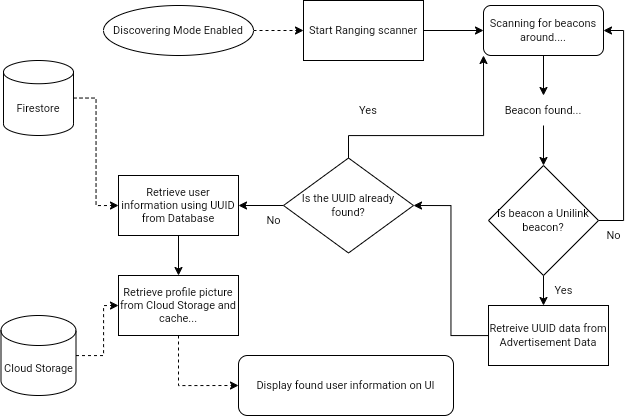

The diagram above was exported from draw.io. Its source (the exported page's mxGraphModel, read from the mxfile embedded in the PNG):
<mxGraphModel dx="837" dy="565" grid="1" gridSize="10" guides="1" tooltips="1" connect="1" arrows="1" fold="1" page="1" pageScale="1" pageWidth="1100" pageHeight="850" math="0" shadow="0">
  <root>
    <mxCell id="0" />
    <mxCell id="1" parent="0" />
    <mxCell id="bGzmTVV1ojaoKrimHpzA-74" value="" style="edgeStyle=orthogonalEdgeStyle;shape=connector;rounded=0;orthogonalLoop=1;jettySize=auto;html=1;labelBackgroundColor=default;strokeColor=default;fontFamily=Helvetica;fontSize=11;fontColor=default;endArrow=classic;dashed=1;" edge="1" parent="1" source="bGzmTVV1ojaoKrimHpzA-70" target="bGzmTVV1ojaoKrimHpzA-72">
      <mxGeometry relative="1" as="geometry" />
    </mxCell>
    <mxCell id="bGzmTVV1ojaoKrimHpzA-70" value="Discovering Mode Enabled" style="ellipse;whiteSpace=wrap;html=1;fontFamily=Helvetica;fontSize=11;fontColor=default;" vertex="1" parent="1">
      <mxGeometry x="140" y="140" width="150" height="50" as="geometry" />
    </mxCell>
    <mxCell id="bGzmTVV1ojaoKrimHpzA-96" style="edgeStyle=orthogonalEdgeStyle;shape=connector;rounded=0;orthogonalLoop=1;jettySize=auto;html=1;entryX=0.5;entryY=0;entryDx=0;entryDy=0;labelBackgroundColor=default;strokeColor=default;fontFamily=Helvetica;fontSize=11;fontColor=default;endArrow=classic;" edge="1" parent="1" source="bGzmTVV1ojaoKrimHpzA-71" target="bGzmTVV1ojaoKrimHpzA-95">
      <mxGeometry relative="1" as="geometry" />
    </mxCell>
    <mxCell id="bGzmTVV1ojaoKrimHpzA-71" value="Scanning for beacons around...." style="rounded=1;whiteSpace=wrap;html=1;fontFamily=Helvetica;fontSize=11;fontColor=default;" vertex="1" parent="1">
      <mxGeometry x="520" y="140" width="120" height="50" as="geometry" />
    </mxCell>
    <mxCell id="bGzmTVV1ojaoKrimHpzA-75" style="edgeStyle=orthogonalEdgeStyle;shape=connector;rounded=0;orthogonalLoop=1;jettySize=auto;html=1;entryX=0;entryY=0.5;entryDx=0;entryDy=0;labelBackgroundColor=default;strokeColor=default;fontFamily=Helvetica;fontSize=11;fontColor=default;endArrow=classic;" edge="1" parent="1" source="bGzmTVV1ojaoKrimHpzA-72" target="bGzmTVV1ojaoKrimHpzA-71">
      <mxGeometry relative="1" as="geometry" />
    </mxCell>
    <mxCell id="bGzmTVV1ojaoKrimHpzA-72" value="Start Ranging scanner" style="rounded=0;whiteSpace=wrap;html=1;fontFamily=Helvetica;fontSize=11;fontColor=default;" vertex="1" parent="1">
      <mxGeometry x="340" y="135" width="120" height="60" as="geometry" />
    </mxCell>
    <mxCell id="bGzmTVV1ojaoKrimHpzA-78" style="edgeStyle=orthogonalEdgeStyle;shape=connector;rounded=0;orthogonalLoop=1;jettySize=auto;html=1;entryX=1;entryY=0.5;entryDx=0;entryDy=0;labelBackgroundColor=default;strokeColor=default;fontFamily=Helvetica;fontSize=11;fontColor=default;endArrow=classic;" edge="1" parent="1" source="bGzmTVV1ojaoKrimHpzA-73" target="bGzmTVV1ojaoKrimHpzA-71">
      <mxGeometry relative="1" as="geometry">
        <Array as="points">
          <mxPoint x="660" y="355" />
          <mxPoint x="660" y="165" />
        </Array>
      </mxGeometry>
    </mxCell>
    <mxCell id="bGzmTVV1ojaoKrimHpzA-87" value="" style="edgeStyle=orthogonalEdgeStyle;shape=connector;rounded=0;orthogonalLoop=1;jettySize=auto;html=1;labelBackgroundColor=default;strokeColor=default;fontFamily=Helvetica;fontSize=11;fontColor=default;endArrow=classic;" edge="1" parent="1" source="bGzmTVV1ojaoKrimHpzA-73" target="bGzmTVV1ojaoKrimHpzA-83">
      <mxGeometry relative="1" as="geometry">
        <Array as="points">
          <mxPoint x="580" y="355" />
        </Array>
      </mxGeometry>
    </mxCell>
    <mxCell id="bGzmTVV1ojaoKrimHpzA-73" value="Is beacon a Unilink beacon?" style="rhombus;whiteSpace=wrap;html=1;fontFamily=Helvetica;fontSize=11;fontColor=default;" vertex="1" parent="1">
      <mxGeometry x="525" y="300" width="110" height="110" as="geometry" />
    </mxCell>
    <mxCell id="bGzmTVV1ojaoKrimHpzA-82" value="No" style="text;html=1;align=center;verticalAlign=middle;resizable=0;points=[];autosize=1;strokeColor=none;fillColor=none;fontSize=11;fontFamily=Helvetica;fontColor=default;" vertex="1" parent="1">
      <mxGeometry x="630" y="355" width="40" height="30" as="geometry" />
    </mxCell>
    <mxCell id="bGzmTVV1ojaoKrimHpzA-107" style="edgeStyle=orthogonalEdgeStyle;shape=connector;rounded=0;orthogonalLoop=1;jettySize=auto;html=1;entryX=1;entryY=0.5;entryDx=0;entryDy=0;labelBackgroundColor=default;strokeColor=default;fontFamily=Helvetica;fontSize=11;fontColor=default;endArrow=classic;" edge="1" parent="1" source="bGzmTVV1ojaoKrimHpzA-83" target="bGzmTVV1ojaoKrimHpzA-106">
      <mxGeometry relative="1" as="geometry" />
    </mxCell>
    <mxCell id="bGzmTVV1ojaoKrimHpzA-83" value="Retreive UUID data from Advertisement Data" style="rounded=0;whiteSpace=wrap;html=1;fontFamily=Helvetica;fontSize=11;fontColor=default;" vertex="1" parent="1">
      <mxGeometry x="525" y="440" width="120" height="60" as="geometry" />
    </mxCell>
    <mxCell id="bGzmTVV1ojaoKrimHpzA-90" style="edgeStyle=orthogonalEdgeStyle;shape=connector;rounded=0;orthogonalLoop=1;jettySize=auto;html=1;entryX=0;entryY=0.5;entryDx=0;entryDy=0;labelBackgroundColor=default;strokeColor=default;fontFamily=Helvetica;fontSize=11;fontColor=default;endArrow=classic;dashed=1;" edge="1" parent="1" source="bGzmTVV1ojaoKrimHpzA-84" target="bGzmTVV1ojaoKrimHpzA-86">
      <mxGeometry relative="1" as="geometry" />
    </mxCell>
    <mxCell id="bGzmTVV1ojaoKrimHpzA-84" value="Firestore" style="shape=cylinder3;whiteSpace=wrap;html=1;boundedLbl=1;backgroundOutline=1;size=11.621563251201962;fontFamily=Helvetica;fontSize=11;fontColor=default;" vertex="1" parent="1">
      <mxGeometry x="40" y="195" width="70" height="75" as="geometry" />
    </mxCell>
    <mxCell id="bGzmTVV1ojaoKrimHpzA-103" style="edgeStyle=orthogonalEdgeStyle;shape=connector;rounded=0;orthogonalLoop=1;jettySize=auto;html=1;entryX=0.5;entryY=0;entryDx=0;entryDy=0;labelBackgroundColor=default;strokeColor=default;fontFamily=Helvetica;fontSize=11;fontColor=default;endArrow=classic;" edge="1" parent="1" source="bGzmTVV1ojaoKrimHpzA-86" target="bGzmTVV1ojaoKrimHpzA-98">
      <mxGeometry relative="1" as="geometry" />
    </mxCell>
    <mxCell id="bGzmTVV1ojaoKrimHpzA-86" value="Retrieve user information using UUID from Database" style="rounded=0;whiteSpace=wrap;html=1;fontFamily=Helvetica;fontSize=11;fontColor=default;" vertex="1" parent="1">
      <mxGeometry x="155" y="310" width="120" height="60" as="geometry" />
    </mxCell>
    <mxCell id="bGzmTVV1ojaoKrimHpzA-89" value="Yes" style="text;html=1;align=center;verticalAlign=middle;resizable=0;points=[];autosize=1;strokeColor=none;fillColor=none;fontSize=11;fontFamily=Helvetica;fontColor=default;" vertex="1" parent="1">
      <mxGeometry x="580" y="410" width="40" height="30" as="geometry" />
    </mxCell>
    <mxCell id="bGzmTVV1ojaoKrimHpzA-97" value="" style="edgeStyle=orthogonalEdgeStyle;shape=connector;rounded=0;orthogonalLoop=1;jettySize=auto;html=1;labelBackgroundColor=default;strokeColor=default;fontFamily=Helvetica;fontSize=11;fontColor=default;endArrow=classic;" edge="1" parent="1" source="bGzmTVV1ojaoKrimHpzA-95" target="bGzmTVV1ojaoKrimHpzA-73">
      <mxGeometry relative="1" as="geometry" />
    </mxCell>
    <mxCell id="bGzmTVV1ojaoKrimHpzA-95" value="Beacon found..." style="text;html=1;strokeColor=none;fillColor=none;align=center;verticalAlign=middle;whiteSpace=wrap;rounded=0;fontSize=11;fontFamily=Helvetica;fontColor=default;" vertex="1" parent="1">
      <mxGeometry x="520" y="230" width="120" height="30" as="geometry" />
    </mxCell>
    <mxCell id="bGzmTVV1ojaoKrimHpzA-119" style="edgeStyle=orthogonalEdgeStyle;shape=connector;rounded=0;orthogonalLoop=1;jettySize=auto;html=1;entryX=0;entryY=0.5;entryDx=0;entryDy=0;labelBackgroundColor=default;strokeColor=default;fontFamily=Helvetica;fontSize=11;fontColor=default;endArrow=classic;dashed=1;" edge="1" parent="1" source="bGzmTVV1ojaoKrimHpzA-98" target="bGzmTVV1ojaoKrimHpzA-115">
      <mxGeometry relative="1" as="geometry" />
    </mxCell>
    <mxCell id="bGzmTVV1ojaoKrimHpzA-98" value="Retrieve profile picture from Cloud Storage and cache..." style="rounded=0;whiteSpace=wrap;html=1;fontFamily=Helvetica;fontSize=11;fontColor=default;" vertex="1" parent="1">
      <mxGeometry x="155" y="410" width="120" height="60" as="geometry" />
    </mxCell>
    <mxCell id="bGzmTVV1ojaoKrimHpzA-99" value="Cloud Storage" style="shape=cylinder3;whiteSpace=wrap;html=1;boundedLbl=1;backgroundOutline=1;size=15;fontFamily=Helvetica;fontSize=11;fontColor=default;" vertex="1" parent="1">
      <mxGeometry x="37.5" y="450" width="75" height="80" as="geometry" />
    </mxCell>
    <mxCell id="bGzmTVV1ojaoKrimHpzA-102" style="edgeStyle=orthogonalEdgeStyle;shape=connector;rounded=0;orthogonalLoop=1;jettySize=auto;html=1;entryX=0;entryY=0.5;entryDx=0;entryDy=0;labelBackgroundColor=default;strokeColor=default;fontFamily=Helvetica;fontSize=11;fontColor=default;endArrow=classic;dashed=1;" edge="1" parent="1" source="bGzmTVV1ojaoKrimHpzA-99" target="bGzmTVV1ojaoKrimHpzA-98">
      <mxGeometry relative="1" as="geometry">
        <Array as="points">
          <mxPoint x="140" y="490" />
          <mxPoint x="140" y="440" />
        </Array>
      </mxGeometry>
    </mxCell>
    <mxCell id="bGzmTVV1ojaoKrimHpzA-108" value="" style="edgeStyle=orthogonalEdgeStyle;shape=connector;rounded=0;orthogonalLoop=1;jettySize=auto;html=1;labelBackgroundColor=default;strokeColor=default;fontFamily=Helvetica;fontSize=11;fontColor=default;endArrow=classic;" edge="1" parent="1" source="bGzmTVV1ojaoKrimHpzA-106" target="bGzmTVV1ojaoKrimHpzA-86">
      <mxGeometry relative="1" as="geometry" />
    </mxCell>
    <mxCell id="bGzmTVV1ojaoKrimHpzA-110" style="edgeStyle=orthogonalEdgeStyle;shape=connector;rounded=0;orthogonalLoop=1;jettySize=auto;html=1;entryX=0;entryY=1;entryDx=0;entryDy=0;labelBackgroundColor=default;strokeColor=default;fontFamily=Helvetica;fontSize=11;fontColor=default;endArrow=classic;" edge="1" parent="1" source="bGzmTVV1ojaoKrimHpzA-106" target="bGzmTVV1ojaoKrimHpzA-71">
      <mxGeometry relative="1" as="geometry">
        <Array as="points">
          <mxPoint x="385" y="270" />
          <mxPoint x="520" y="270" />
        </Array>
      </mxGeometry>
    </mxCell>
    <mxCell id="bGzmTVV1ojaoKrimHpzA-106" value="Is the UUID already found?" style="rhombus;whiteSpace=wrap;html=1;fontFamily=Helvetica;fontSize=11;fontColor=default;" vertex="1" parent="1">
      <mxGeometry x="320" y="292.5" width="130" height="95" as="geometry" />
    </mxCell>
    <mxCell id="bGzmTVV1ojaoKrimHpzA-112" value="Yes" style="text;html=1;strokeColor=none;fillColor=none;align=center;verticalAlign=middle;whiteSpace=wrap;rounded=0;fontSize=11;fontFamily=Helvetica;fontColor=default;" vertex="1" parent="1">
      <mxGeometry x="370" y="230" width="70" height="30" as="geometry" />
    </mxCell>
    <mxCell id="bGzmTVV1ojaoKrimHpzA-113" value="No" style="text;html=1;align=center;verticalAlign=middle;resizable=0;points=[];autosize=1;strokeColor=none;fillColor=none;fontSize=11;fontFamily=Helvetica;fontColor=default;" vertex="1" parent="1">
      <mxGeometry x="290" y="340" width="40" height="30" as="geometry" />
    </mxCell>
    <mxCell id="bGzmTVV1ojaoKrimHpzA-115" value="Display found user information on UI" style="rounded=1;whiteSpace=wrap;html=1;fontFamily=Helvetica;fontSize=11;fontColor=default;" vertex="1" parent="1">
      <mxGeometry x="275" y="490" width="215" height="60" as="geometry" />
    </mxCell>
  </root>
</mxGraphModel>